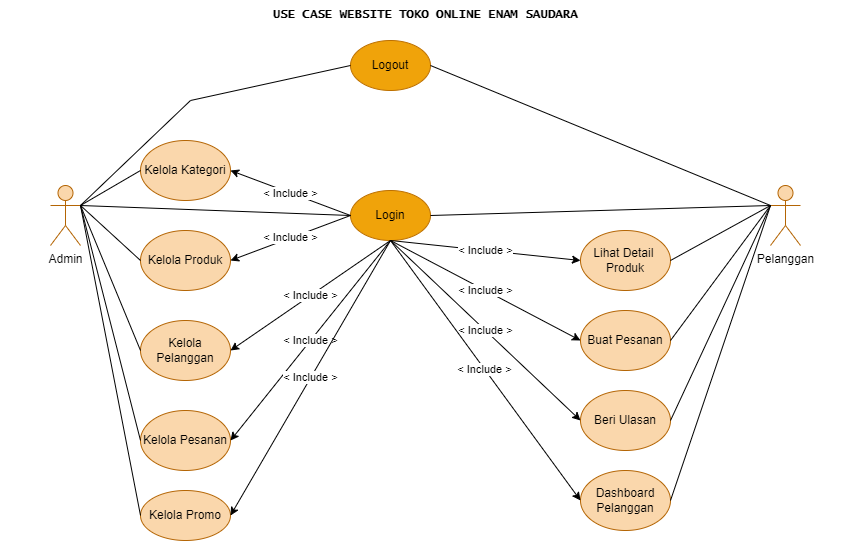

The diagram above was exported from draw.io. Its source (the exported page's mxGraphModel, read from the mxfile embedded in the PNG):
<mxGraphModel dx="1439" dy="694" grid="1" gridSize="10" guides="1" tooltips="1" connect="1" arrows="1" fold="1" page="1" pageScale="1" pageWidth="850" pageHeight="1100" math="0" shadow="0">
  <root>
    <mxCell id="s-bN-Z7bydt-AxwSLNM6-0" />
    <mxCell id="s-bN-Z7bydt-AxwSLNM6-1" parent="s-bN-Z7bydt-AxwSLNM6-0" />
    <mxCell id="s-bN-Z7bydt-AxwSLNM6-2" value="Admin" style="shape=umlActor;verticalLabelPosition=bottom;verticalAlign=top;html=1;fillColor=#fad7ac;strokeColor=#b46504;" parent="s-bN-Z7bydt-AxwSLNM6-1" vertex="1">
      <mxGeometry x="50" y="185" width="30" height="60" as="geometry" />
    </mxCell>
    <mxCell id="xk7QmwYrIYATA-hxlKb1-14" value="Pelanggan" style="shape=umlActor;verticalLabelPosition=bottom;verticalAlign=top;html=1;fillColor=#fad7ac;strokeColor=#b46504;" parent="s-bN-Z7bydt-AxwSLNM6-1" vertex="1">
      <mxGeometry x="770" y="185" width="30" height="60" as="geometry" />
    </mxCell>
    <mxCell id="xk7QmwYrIYATA-hxlKb1-15" value="Lihat Detail&amp;nbsp;&lt;br&gt;Produk" style="ellipse;whiteSpace=wrap;html=1;fillColor=#fad7ac;strokeColor=#b46504;" parent="s-bN-Z7bydt-AxwSLNM6-1" vertex="1">
      <mxGeometry x="580" y="230" width="90" height="60" as="geometry" />
    </mxCell>
    <mxCell id="xk7QmwYrIYATA-hxlKb1-16" value="Beri Ulasan" style="ellipse;whiteSpace=wrap;html=1;fillColor=#fad7ac;strokeColor=#b46504;" parent="s-bN-Z7bydt-AxwSLNM6-1" vertex="1">
      <mxGeometry x="580" y="390" width="90" height="60" as="geometry" />
    </mxCell>
    <mxCell id="xk7QmwYrIYATA-hxlKb1-17" value="Dashboard&lt;br&gt;Pelanggan" style="ellipse;whiteSpace=wrap;html=1;fillColor=#fad7ac;strokeColor=#b46504;" parent="s-bN-Z7bydt-AxwSLNM6-1" vertex="1">
      <mxGeometry x="580" y="470" width="90" height="60" as="geometry" />
    </mxCell>
    <mxCell id="OsL_oQhGMIwVpB0uu9n2-2" value="USE CASE WEBSITE TOKO ONLINE ENAM SAUDARA" style="text;html=1;strokeColor=none;fillColor=none;align=center;verticalAlign=middle;whiteSpace=wrap;rounded=0;fontStyle=1;fontFamily=Lucida Console;" parent="s-bN-Z7bydt-AxwSLNM6-1" vertex="1">
      <mxGeometry width="850" height="30" as="geometry" />
    </mxCell>
    <mxCell id="3iC51f4t38rKljoOzwWY-0" value="Buat Pesanan" style="ellipse;whiteSpace=wrap;html=1;fillColor=#fad7ac;strokeColor=#b46504;" parent="s-bN-Z7bydt-AxwSLNM6-1" vertex="1">
      <mxGeometry x="580" y="310" width="90" height="60" as="geometry" />
    </mxCell>
    <mxCell id="msriYSww237o-CRbjoC8-2" value="Kelola Pelanggan" style="ellipse;whiteSpace=wrap;html=1;fillColor=#fad7ac;strokeColor=#b46504;" parent="s-bN-Z7bydt-AxwSLNM6-1" vertex="1">
      <mxGeometry x="140" y="320" width="90" height="60" as="geometry" />
    </mxCell>
    <mxCell id="219no6NYMm5UEhMcvo3q-2" value="Kelola Pesanan" style="ellipse;whiteSpace=wrap;html=1;fillColor=#fad7ac;strokeColor=#b46504;" parent="s-bN-Z7bydt-AxwSLNM6-1" vertex="1">
      <mxGeometry x="140" y="410" width="90" height="60" as="geometry" />
    </mxCell>
    <mxCell id="XtQQn7-c73ldppEZNujq-4" value="Kelola Promo" style="ellipse;whiteSpace=wrap;html=1;fillColor=#fad7ac;strokeColor=#b46504;" parent="s-bN-Z7bydt-AxwSLNM6-1" vertex="1">
      <mxGeometry x="140" y="490" width="90" height="50" as="geometry" />
    </mxCell>
    <mxCell id="XtQQn7-c73ldppEZNujq-5" value="Kelola Kategori" style="ellipse;whiteSpace=wrap;html=1;fillColor=#fad7ac;strokeColor=#b46504;" parent="s-bN-Z7bydt-AxwSLNM6-1" vertex="1">
      <mxGeometry x="140" y="140" width="90" height="60" as="geometry" />
    </mxCell>
    <mxCell id="XtQQn7-c73ldppEZNujq-6" value="Kelola Produk" style="ellipse;whiteSpace=wrap;html=1;fillColor=#fad7ac;strokeColor=#b46504;" parent="s-bN-Z7bydt-AxwSLNM6-1" vertex="1">
      <mxGeometry x="140" y="230" width="90" height="60" as="geometry" />
    </mxCell>
    <mxCell id="XtQQn7-c73ldppEZNujq-10" value="Logout" style="ellipse;whiteSpace=wrap;html=1;fillColor=#f0a30a;strokeColor=#BD7000;fontColor=#000000;" parent="s-bN-Z7bydt-AxwSLNM6-1" vertex="1">
      <mxGeometry x="350" y="40" width="80" height="50" as="geometry" />
    </mxCell>
    <mxCell id="XtQQn7-c73ldppEZNujq-24" value="Login" style="ellipse;whiteSpace=wrap;html=1;fillColor=#f0a30a;strokeColor=#BD7000;fontColor=#000000;" parent="s-bN-Z7bydt-AxwSLNM6-1" vertex="1">
      <mxGeometry x="350" y="190" width="80" height="50" as="geometry" />
    </mxCell>
    <mxCell id="EJz82o-dC2prUaTnX-M--86" value="" style="endArrow=none;html=1;rounded=0;endFill=0;exitX=1;exitY=0.3333333333333333;exitDx=0;exitDy=0;exitPerimeter=0;entryX=0;entryY=0.5;entryDx=0;entryDy=0;" parent="s-bN-Z7bydt-AxwSLNM6-1" source="s-bN-Z7bydt-AxwSLNM6-2" target="XtQQn7-c73ldppEZNujq-24" edge="1">
      <mxGeometry width="50" height="50" relative="1" as="geometry">
        <mxPoint x="300" y="295" as="sourcePoint" />
        <mxPoint x="350" y="245" as="targetPoint" />
      </mxGeometry>
    </mxCell>
    <mxCell id="EJz82o-dC2prUaTnX-M--88" value="" style="endArrow=none;html=1;rounded=0;endFill=0;exitX=1;exitY=0.3333333333333333;exitDx=0;exitDy=0;exitPerimeter=0;entryX=0;entryY=0.5;entryDx=0;entryDy=0;" parent="s-bN-Z7bydt-AxwSLNM6-1" source="s-bN-Z7bydt-AxwSLNM6-2" target="XtQQn7-c73ldppEZNujq-5" edge="1">
      <mxGeometry width="50" height="50" relative="1" as="geometry">
        <mxPoint x="90" y="215" as="sourcePoint" />
        <mxPoint x="359.9999999999998" y="225" as="targetPoint" />
      </mxGeometry>
    </mxCell>
    <mxCell id="EJz82o-dC2prUaTnX-M--89" value="" style="endArrow=none;html=1;rounded=0;endFill=0;exitX=1;exitY=0.3333333333333333;exitDx=0;exitDy=0;exitPerimeter=0;entryX=0;entryY=0.5;entryDx=0;entryDy=0;" parent="s-bN-Z7bydt-AxwSLNM6-1" source="s-bN-Z7bydt-AxwSLNM6-2" target="XtQQn7-c73ldppEZNujq-6" edge="1">
      <mxGeometry width="50" height="50" relative="1" as="geometry">
        <mxPoint x="100" y="225" as="sourcePoint" />
        <mxPoint x="369.9999999999998" y="235" as="targetPoint" />
      </mxGeometry>
    </mxCell>
    <mxCell id="EJz82o-dC2prUaTnX-M--90" value="" style="endArrow=none;html=1;rounded=0;endFill=0;exitX=1;exitY=0.3333333333333333;exitDx=0;exitDy=0;exitPerimeter=0;entryX=0;entryY=0.5;entryDx=0;entryDy=0;" parent="s-bN-Z7bydt-AxwSLNM6-1" source="s-bN-Z7bydt-AxwSLNM6-2" target="msriYSww237o-CRbjoC8-2" edge="1">
      <mxGeometry width="50" height="50" relative="1" as="geometry">
        <mxPoint x="110" y="235" as="sourcePoint" />
        <mxPoint x="379.9999999999998" y="245" as="targetPoint" />
      </mxGeometry>
    </mxCell>
    <mxCell id="EJz82o-dC2prUaTnX-M--91" value="" style="endArrow=none;html=1;rounded=0;endFill=0;exitX=1;exitY=0.3333333333333333;exitDx=0;exitDy=0;exitPerimeter=0;entryX=0;entryY=0.5;entryDx=0;entryDy=0;" parent="s-bN-Z7bydt-AxwSLNM6-1" source="s-bN-Z7bydt-AxwSLNM6-2" target="219no6NYMm5UEhMcvo3q-2" edge="1">
      <mxGeometry width="50" height="50" relative="1" as="geometry">
        <mxPoint x="120" y="245" as="sourcePoint" />
        <mxPoint x="389.9999999999998" y="255" as="targetPoint" />
      </mxGeometry>
    </mxCell>
    <mxCell id="EJz82o-dC2prUaTnX-M--92" value="" style="endArrow=none;html=1;rounded=0;endFill=0;exitX=1;exitY=0.3333333333333333;exitDx=0;exitDy=0;exitPerimeter=0;entryX=0;entryY=0.5;entryDx=0;entryDy=0;" parent="s-bN-Z7bydt-AxwSLNM6-1" source="s-bN-Z7bydt-AxwSLNM6-2" target="XtQQn7-c73ldppEZNujq-4" edge="1">
      <mxGeometry width="50" height="50" relative="1" as="geometry">
        <mxPoint x="130" y="255" as="sourcePoint" />
        <mxPoint x="399.9999999999998" y="265" as="targetPoint" />
      </mxGeometry>
    </mxCell>
    <mxCell id="EJz82o-dC2prUaTnX-M--94" value="" style="endArrow=none;html=1;rounded=0;endFill=0;exitX=1;exitY=0.5;exitDx=0;exitDy=0;entryX=0;entryY=0.3333333333333333;entryDx=0;entryDy=0;entryPerimeter=0;" parent="s-bN-Z7bydt-AxwSLNM6-1" source="XtQQn7-c73ldppEZNujq-24" target="xk7QmwYrIYATA-hxlKb1-14" edge="1">
      <mxGeometry width="50" height="50" relative="1" as="geometry">
        <mxPoint x="150" y="275" as="sourcePoint" />
        <mxPoint x="419.9999999999998" y="285" as="targetPoint" />
      </mxGeometry>
    </mxCell>
    <mxCell id="EJz82o-dC2prUaTnX-M--95" value="" style="endArrow=none;html=1;rounded=0;endFill=0;exitX=0;exitY=0.5;exitDx=0;exitDy=0;entryX=1;entryY=0.3333333333333333;entryDx=0;entryDy=0;entryPerimeter=0;" parent="s-bN-Z7bydt-AxwSLNM6-1" source="XtQQn7-c73ldppEZNujq-10" target="s-bN-Z7bydt-AxwSLNM6-2" edge="1">
      <mxGeometry width="50" height="50" relative="1" as="geometry">
        <mxPoint x="160" y="285" as="sourcePoint" />
        <mxPoint x="429.9999999999998" y="295" as="targetPoint" />
        <Array as="points">
          <mxPoint x="190" y="100" />
        </Array>
      </mxGeometry>
    </mxCell>
    <mxCell id="EJz82o-dC2prUaTnX-M--96" value="" style="endArrow=none;html=1;rounded=0;endFill=0;exitX=1;exitY=0.5;exitDx=0;exitDy=0;entryX=0;entryY=0.3333333333333333;entryDx=0;entryDy=0;entryPerimeter=0;" parent="s-bN-Z7bydt-AxwSLNM6-1" source="XtQQn7-c73ldppEZNujq-10" target="xk7QmwYrIYATA-hxlKb1-14" edge="1">
      <mxGeometry width="50" height="50" relative="1" as="geometry">
        <mxPoint x="170" y="295" as="sourcePoint" />
        <mxPoint x="439.9999999999998" y="305" as="targetPoint" />
      </mxGeometry>
    </mxCell>
    <mxCell id="EJz82o-dC2prUaTnX-M--97" value="" style="endArrow=none;html=1;rounded=0;endFill=0;exitX=1;exitY=0.5;exitDx=0;exitDy=0;entryX=0;entryY=0.3333333333333333;entryDx=0;entryDy=0;entryPerimeter=0;" parent="s-bN-Z7bydt-AxwSLNM6-1" source="xk7QmwYrIYATA-hxlKb1-15" target="xk7QmwYrIYATA-hxlKb1-14" edge="1">
      <mxGeometry width="50" height="50" relative="1" as="geometry">
        <mxPoint x="180" y="305" as="sourcePoint" />
        <mxPoint x="449.9999999999998" y="315" as="targetPoint" />
      </mxGeometry>
    </mxCell>
    <mxCell id="EJz82o-dC2prUaTnX-M--98" value="" style="endArrow=none;html=1;rounded=0;endFill=0;exitX=1;exitY=0.5;exitDx=0;exitDy=0;entryX=0;entryY=0.3333333333333333;entryDx=0;entryDy=0;entryPerimeter=0;" parent="s-bN-Z7bydt-AxwSLNM6-1" source="3iC51f4t38rKljoOzwWY-0" target="xk7QmwYrIYATA-hxlKb1-14" edge="1">
      <mxGeometry width="50" height="50" relative="1" as="geometry">
        <mxPoint x="190" y="315" as="sourcePoint" />
        <mxPoint x="459.9999999999998" y="325" as="targetPoint" />
      </mxGeometry>
    </mxCell>
    <mxCell id="EJz82o-dC2prUaTnX-M--99" value="" style="endArrow=none;html=1;rounded=0;endFill=0;exitX=1;exitY=0.5;exitDx=0;exitDy=0;entryX=0;entryY=0.3333333333333333;entryDx=0;entryDy=0;entryPerimeter=0;" parent="s-bN-Z7bydt-AxwSLNM6-1" source="xk7QmwYrIYATA-hxlKb1-16" target="xk7QmwYrIYATA-hxlKb1-14" edge="1">
      <mxGeometry width="50" height="50" relative="1" as="geometry">
        <mxPoint x="200" y="325" as="sourcePoint" />
        <mxPoint x="469.9999999999998" y="335" as="targetPoint" />
      </mxGeometry>
    </mxCell>
    <mxCell id="EJz82o-dC2prUaTnX-M--100" value="" style="endArrow=none;html=1;rounded=0;endFill=0;exitX=1;exitY=0.5;exitDx=0;exitDy=0;entryX=0;entryY=0.3333333333333333;entryDx=0;entryDy=0;entryPerimeter=0;" parent="s-bN-Z7bydt-AxwSLNM6-1" source="xk7QmwYrIYATA-hxlKb1-17" target="xk7QmwYrIYATA-hxlKb1-14" edge="1">
      <mxGeometry width="50" height="50" relative="1" as="geometry">
        <mxPoint x="210" y="335" as="sourcePoint" />
        <mxPoint x="479.9999999999998" y="345" as="targetPoint" />
      </mxGeometry>
    </mxCell>
    <mxCell id="EJz82o-dC2prUaTnX-M--101" value="&amp;lt; Include &amp;gt;" style="endArrow=classic;endSize=6;endFill=1;html=1;rounded=0;exitX=0;exitY=0.5;exitDx=0;exitDy=0;entryX=1;entryY=0.5;entryDx=0;entryDy=0;" parent="s-bN-Z7bydt-AxwSLNM6-1" source="XtQQn7-c73ldppEZNujq-24" target="XtQQn7-c73ldppEZNujq-5" edge="1">
      <mxGeometry width="160" relative="1" as="geometry">
        <mxPoint x="419.9999999999998" y="10" as="sourcePoint" />
        <mxPoint x="234.99999999999977" y="60" as="targetPoint" />
      </mxGeometry>
    </mxCell>
    <mxCell id="EJz82o-dC2prUaTnX-M--102" value="&amp;lt; Include &amp;gt;" style="endArrow=classic;endSize=6;endFill=1;html=1;rounded=0;exitX=0;exitY=0.5;exitDx=0;exitDy=0;entryX=1;entryY=0.5;entryDx=0;entryDy=0;" parent="s-bN-Z7bydt-AxwSLNM6-1" source="XtQQn7-c73ldppEZNujq-24" target="XtQQn7-c73ldppEZNujq-6" edge="1">
      <mxGeometry width="160" relative="1" as="geometry">
        <mxPoint x="454.9999999999998" y="300" as="sourcePoint" />
        <mxPoint x="269.9999999999998" y="350" as="targetPoint" />
      </mxGeometry>
    </mxCell>
    <mxCell id="EJz82o-dC2prUaTnX-M--103" value="&amp;lt; Include &amp;gt;" style="endArrow=classic;endSize=6;endFill=1;html=1;rounded=0;entryX=1;entryY=0.5;entryDx=0;entryDy=0;exitX=0.5;exitY=1;exitDx=0;exitDy=0;" parent="s-bN-Z7bydt-AxwSLNM6-1" source="XtQQn7-c73ldppEZNujq-24" target="msriYSww237o-CRbjoC8-2" edge="1">
      <mxGeometry width="160" relative="1" as="geometry">
        <mxPoint x="350" y="220" as="sourcePoint" />
        <mxPoint x="239.99999999999977" y="180" as="targetPoint" />
      </mxGeometry>
    </mxCell>
    <mxCell id="EJz82o-dC2prUaTnX-M--104" value="&amp;lt; Include &amp;gt;" style="endArrow=classic;endSize=6;endFill=1;html=1;rounded=0;exitX=0.5;exitY=1;exitDx=0;exitDy=0;entryX=1;entryY=0.5;entryDx=0;entryDy=0;" parent="s-bN-Z7bydt-AxwSLNM6-1" source="XtQQn7-c73ldppEZNujq-24" target="219no6NYMm5UEhMcvo3q-2" edge="1">
      <mxGeometry width="160" relative="1" as="geometry">
        <mxPoint x="369.9999999999998" y="235" as="sourcePoint" />
        <mxPoint x="249.99999999999977" y="190" as="targetPoint" />
      </mxGeometry>
    </mxCell>
    <mxCell id="EJz82o-dC2prUaTnX-M--105" value="&amp;lt; Include &amp;gt;" style="endArrow=classic;endSize=6;endFill=1;html=1;rounded=0;exitX=0.5;exitY=1;exitDx=0;exitDy=0;entryX=1;entryY=0.5;entryDx=0;entryDy=0;" parent="s-bN-Z7bydt-AxwSLNM6-1" source="XtQQn7-c73ldppEZNujq-24" target="XtQQn7-c73ldppEZNujq-4" edge="1">
      <mxGeometry width="160" relative="1" as="geometry">
        <mxPoint x="379.9999999999998" y="245" as="sourcePoint" />
        <mxPoint x="259.9999999999998" y="200" as="targetPoint" />
      </mxGeometry>
    </mxCell>
    <mxCell id="EJz82o-dC2prUaTnX-M--107" value="&amp;lt; Include &amp;gt;" style="endArrow=classic;endSize=6;endFill=1;html=1;rounded=0;exitX=0.5;exitY=1;exitDx=0;exitDy=0;entryX=0;entryY=0.5;entryDx=0;entryDy=0;" parent="s-bN-Z7bydt-AxwSLNM6-1" source="XtQQn7-c73ldppEZNujq-24" target="xk7QmwYrIYATA-hxlKb1-15" edge="1">
      <mxGeometry width="160" relative="1" as="geometry">
        <mxPoint x="399.9999999999998" y="265" as="sourcePoint" />
        <mxPoint x="279.9999999999998" y="220" as="targetPoint" />
      </mxGeometry>
    </mxCell>
    <mxCell id="EJz82o-dC2prUaTnX-M--108" value="&amp;lt; Include &amp;gt;" style="endArrow=classic;endSize=6;endFill=1;html=1;rounded=0;entryX=0;entryY=0.5;entryDx=0;entryDy=0;exitX=0.5;exitY=1;exitDx=0;exitDy=0;" parent="s-bN-Z7bydt-AxwSLNM6-1" source="XtQQn7-c73ldppEZNujq-24" target="3iC51f4t38rKljoOzwWY-0" edge="1">
      <mxGeometry width="160" relative="1" as="geometry">
        <mxPoint x="510" y="350" as="sourcePoint" />
        <mxPoint x="289.9999999999998" y="230" as="targetPoint" />
      </mxGeometry>
    </mxCell>
    <mxCell id="EJz82o-dC2prUaTnX-M--109" value="&amp;lt; Include &amp;gt;" style="endArrow=classic;endSize=6;endFill=1;html=1;rounded=0;exitX=0.5;exitY=1;exitDx=0;exitDy=0;entryX=0;entryY=0.5;entryDx=0;entryDy=0;" parent="s-bN-Z7bydt-AxwSLNM6-1" source="XtQQn7-c73ldppEZNujq-24" target="xk7QmwYrIYATA-hxlKb1-16" edge="1">
      <mxGeometry width="160" relative="1" as="geometry">
        <mxPoint x="419.9999999999998" y="285" as="sourcePoint" />
        <mxPoint x="299.9999999999998" y="240" as="targetPoint" />
      </mxGeometry>
    </mxCell>
    <mxCell id="EJz82o-dC2prUaTnX-M--110" value="&amp;lt; Include &amp;gt;" style="endArrow=classic;endSize=6;endFill=1;html=1;rounded=0;entryX=0;entryY=0.5;entryDx=0;entryDy=0;" parent="s-bN-Z7bydt-AxwSLNM6-1" target="xk7QmwYrIYATA-hxlKb1-17" edge="1">
      <mxGeometry x="-0.0077" width="160" relative="1" as="geometry">
        <mxPoint x="390" y="240" as="sourcePoint" />
        <mxPoint x="309.9999999999998" y="250" as="targetPoint" />
        <mxPoint as="offset" />
      </mxGeometry>
    </mxCell>
  </root>
</mxGraphModel>